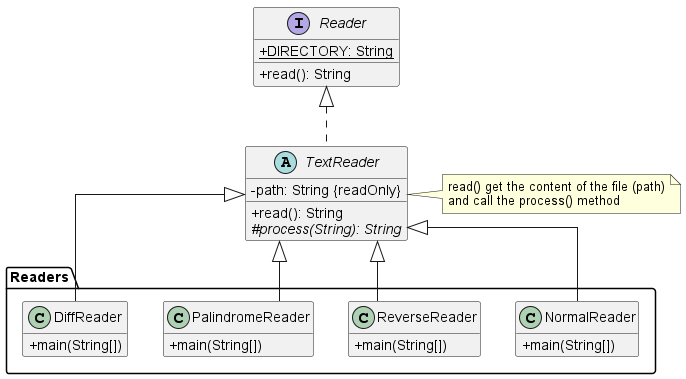

The diagram above was rendered by PlantUML. Its source (embedded in the PNG):
@startuml
skinparam classAttributeIconSize 0
skinparam linetype ortho
hide empty methods
hide empty attributes

interface Reader {
  + {static} DIRECTORY: String
  + read(): String
}

abstract TextReader {
  - path: String {readOnly}
  + read(): String
  # {abstract} process(String): String
}

note right of TextReader
  read() get the content of the file (path)
  and call the process() method
end note

namespace Readers {
  class NormalReader {
    + main(String[])
  }

  class ReverseReader {
    + main(String[])
  }

  class PalindromeReader {
    + main(String[])
  }

  class DiffReader {
    + main(String[])
  }
}

TextReader .up.^ Reader
Readers.NormalReader -up-^ TextReader
Readers.ReverseReader -up-^ TextReader
Readers.PalindromeReader -up-^ TextReader
Readers.DiffReader -up-^ TextReader

@enduml